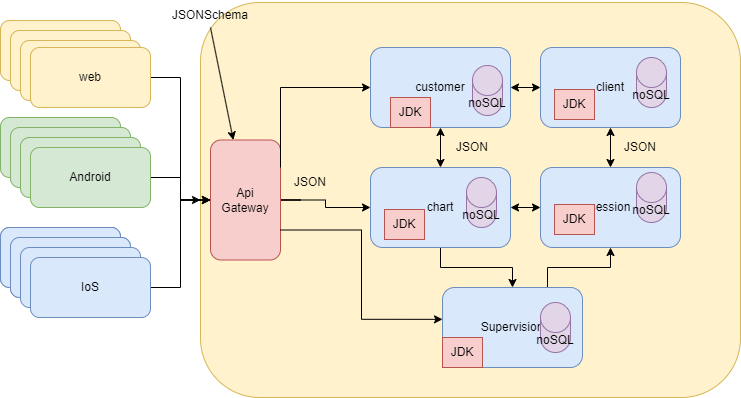

The diagram above was exported from draw.io. Its source (the exported page's mxGraphModel, read from the mxfile embedded in the PNG):
<mxGraphModel dx="1050" dy="513" grid="1" gridSize="10" guides="1" tooltips="1" connect="1" arrows="1" fold="1" page="1" pageScale="1" pageWidth="827" pageHeight="1169" math="0" shadow="0">
  <root>
    <mxCell id="0" />
    <mxCell id="1" parent="0" />
    <mxCell id="sw2_XqL7-v7P5fSM-gMO-1" value="web" style="rounded=1;whiteSpace=wrap;html=1;fillColor=#fff2cc;strokeColor=#d6b656;" parent="1" vertex="1">
      <mxGeometry x="80" y="83" width="120" height="60" as="geometry" />
    </mxCell>
    <mxCell id="sw2_XqL7-v7P5fSM-gMO-2" value="Android" style="rounded=1;whiteSpace=wrap;html=1;fillColor=#d5e8d4;strokeColor=#82b366;" parent="1" vertex="1">
      <mxGeometry x="80" y="180" width="120" height="60" as="geometry" />
    </mxCell>
    <mxCell id="sw2_XqL7-v7P5fSM-gMO-3" value="IoS" style="rounded=1;whiteSpace=wrap;html=1;fillColor=#dae8fc;strokeColor=#6c8ebf;" parent="1" vertex="1">
      <mxGeometry x="80" y="290" width="120" height="60" as="geometry" />
    </mxCell>
    <mxCell id="sw2_XqL7-v7P5fSM-gMO-4" value="" style="rounded=1;whiteSpace=wrap;html=1;fillColor=#fff2cc;strokeColor=#d6b656;" parent="1" vertex="1">
      <mxGeometry x="280" y="65" width="540" height="395" as="geometry" />
    </mxCell>
    <mxCell id="sw2_XqL7-v7P5fSM-gMO-35" style="edgeStyle=orthogonalEdgeStyle;rounded=0;orthogonalLoop=1;jettySize=auto;html=1;exitX=1;exitY=0.5;exitDx=0;exitDy=0;entryX=0;entryY=0.5;entryDx=0;entryDy=0;" parent="1" source="sw2_XqL7-v7P5fSM-gMO-5" target="sw2_XqL7-v7P5fSM-gMO-4" edge="1">
      <mxGeometry relative="1" as="geometry" />
    </mxCell>
    <mxCell id="LgUSORdgItEQXa_IDTJu-13" style="edgeStyle=orthogonalEdgeStyle;rounded=0;orthogonalLoop=1;jettySize=auto;html=1;exitX=1;exitY=0.5;exitDx=0;exitDy=0;entryX=0;entryY=0.5;entryDx=0;entryDy=0;" edge="1" parent="1" source="sw2_XqL7-v7P5fSM-gMO-5" target="sw2_XqL7-v7P5fSM-gMO-23">
      <mxGeometry relative="1" as="geometry" />
    </mxCell>
    <mxCell id="sw2_XqL7-v7P5fSM-gMO-5" value="Api Gateway" style="rounded=1;whiteSpace=wrap;html=1;fillColor=#f8cecc;strokeColor=#b85450;" parent="1" vertex="1">
      <mxGeometry x="290" y="202.5" width="70" height="120" as="geometry" />
    </mxCell>
    <mxCell id="sw2_XqL7-v7P5fSM-gMO-6" value="web" style="rounded=1;whiteSpace=wrap;html=1;fillColor=#fff2cc;strokeColor=#d6b656;" parent="1" vertex="1">
      <mxGeometry x="90" y="93" width="120" height="60" as="geometry" />
    </mxCell>
    <mxCell id="sw2_XqL7-v7P5fSM-gMO-7" value="web" style="rounded=1;whiteSpace=wrap;html=1;fillColor=#fff2cc;strokeColor=#d6b656;" parent="1" vertex="1">
      <mxGeometry x="100" y="103" width="120" height="60" as="geometry" />
    </mxCell>
    <mxCell id="sw2_XqL7-v7P5fSM-gMO-32" style="edgeStyle=orthogonalEdgeStyle;rounded=0;orthogonalLoop=1;jettySize=auto;html=1;exitX=1;exitY=0.5;exitDx=0;exitDy=0;entryX=0;entryY=0.5;entryDx=0;entryDy=0;" parent="1" source="sw2_XqL7-v7P5fSM-gMO-8" target="sw2_XqL7-v7P5fSM-gMO-5" edge="1">
      <mxGeometry relative="1" as="geometry" />
    </mxCell>
    <mxCell id="sw2_XqL7-v7P5fSM-gMO-8" value="web" style="rounded=1;whiteSpace=wrap;html=1;fillColor=#fff2cc;strokeColor=#d6b656;" parent="1" vertex="1">
      <mxGeometry x="110" y="110" width="120" height="60" as="geometry" />
    </mxCell>
    <mxCell id="sw2_XqL7-v7P5fSM-gMO-9" value="Android" style="rounded=1;whiteSpace=wrap;html=1;fillColor=#d5e8d4;strokeColor=#82b366;" parent="1" vertex="1">
      <mxGeometry x="90" y="190" width="120" height="60" as="geometry" />
    </mxCell>
    <mxCell id="sw2_XqL7-v7P5fSM-gMO-10" value="Android" style="rounded=1;whiteSpace=wrap;html=1;fillColor=#d5e8d4;strokeColor=#82b366;" parent="1" vertex="1">
      <mxGeometry x="100" y="200" width="120" height="60" as="geometry" />
    </mxCell>
    <mxCell id="sw2_XqL7-v7P5fSM-gMO-33" style="edgeStyle=orthogonalEdgeStyle;rounded=0;orthogonalLoop=1;jettySize=auto;html=1;exitX=1;exitY=0.5;exitDx=0;exitDy=0;entryX=0;entryY=0.5;entryDx=0;entryDy=0;" parent="1" source="sw2_XqL7-v7P5fSM-gMO-11" edge="1" target="sw2_XqL7-v7P5fSM-gMO-5">
      <mxGeometry relative="1" as="geometry">
        <mxPoint x="290" y="220" as="targetPoint" />
      </mxGeometry>
    </mxCell>
    <mxCell id="sw2_XqL7-v7P5fSM-gMO-11" value="Android" style="rounded=1;whiteSpace=wrap;html=1;fillColor=#d5e8d4;strokeColor=#82b366;" parent="1" vertex="1">
      <mxGeometry x="110" y="210" width="120" height="60" as="geometry" />
    </mxCell>
    <mxCell id="sw2_XqL7-v7P5fSM-gMO-12" value="IoS" style="rounded=1;whiteSpace=wrap;html=1;fillColor=#dae8fc;strokeColor=#6c8ebf;" parent="1" vertex="1">
      <mxGeometry x="90" y="300" width="120" height="60" as="geometry" />
    </mxCell>
    <mxCell id="sw2_XqL7-v7P5fSM-gMO-13" value="IoS" style="rounded=1;whiteSpace=wrap;html=1;fillColor=#dae8fc;strokeColor=#6c8ebf;" parent="1" vertex="1">
      <mxGeometry x="80" y="290" width="120" height="60" as="geometry" />
    </mxCell>
    <mxCell id="sw2_XqL7-v7P5fSM-gMO-14" value="IoS" style="rounded=1;whiteSpace=wrap;html=1;fillColor=#dae8fc;strokeColor=#6c8ebf;" parent="1" vertex="1">
      <mxGeometry x="90" y="300" width="120" height="60" as="geometry" />
    </mxCell>
    <mxCell id="sw2_XqL7-v7P5fSM-gMO-15" value="IoS" style="rounded=1;whiteSpace=wrap;html=1;fillColor=#dae8fc;strokeColor=#6c8ebf;" parent="1" vertex="1">
      <mxGeometry x="100" y="310" width="120" height="60" as="geometry" />
    </mxCell>
    <mxCell id="sw2_XqL7-v7P5fSM-gMO-34" style="edgeStyle=orthogonalEdgeStyle;rounded=0;orthogonalLoop=1;jettySize=auto;html=1;exitX=1;exitY=0.5;exitDx=0;exitDy=0;entryX=0;entryY=0.5;entryDx=0;entryDy=0;" parent="1" source="sw2_XqL7-v7P5fSM-gMO-16" target="sw2_XqL7-v7P5fSM-gMO-5" edge="1">
      <mxGeometry relative="1" as="geometry" />
    </mxCell>
    <mxCell id="sw2_XqL7-v7P5fSM-gMO-16" value="IoS" style="rounded=1;whiteSpace=wrap;html=1;fillColor=#dae8fc;strokeColor=#6c8ebf;" parent="1" vertex="1">
      <mxGeometry x="110" y="320" width="120" height="60" as="geometry" />
    </mxCell>
    <mxCell id="sw2_XqL7-v7P5fSM-gMO-17" value="customer" style="rounded=1;whiteSpace=wrap;html=1;fillColor=#dae8fc;strokeColor=#6c8ebf;" parent="1" vertex="1">
      <mxGeometry x="450" y="110" width="140" height="80" as="geometry" />
    </mxCell>
    <mxCell id="sw2_XqL7-v7P5fSM-gMO-18" value="noSQL" style="shape=cylinder3;whiteSpace=wrap;html=1;boundedLbl=1;backgroundOutline=1;size=15;fillColor=#e1d5e7;strokeColor=#9673a6;" parent="1" vertex="1">
      <mxGeometry x="552" y="128" width="30" height="50" as="geometry" />
    </mxCell>
    <mxCell id="sw2_XqL7-v7P5fSM-gMO-21" value="JDK" style="rounded=0;whiteSpace=wrap;html=1;fillColor=#f8cecc;strokeColor=#b85450;" parent="1" vertex="1">
      <mxGeometry x="470" y="160" width="40" height="30" as="geometry" />
    </mxCell>
    <mxCell id="LgUSORdgItEQXa_IDTJu-5" style="edgeStyle=orthogonalEdgeStyle;rounded=0;orthogonalLoop=1;jettySize=auto;html=1;exitX=0.5;exitY=1;exitDx=0;exitDy=0;" edge="1" parent="1" source="sw2_XqL7-v7P5fSM-gMO-23" target="LgUSORdgItEQXa_IDTJu-1">
      <mxGeometry relative="1" as="geometry" />
    </mxCell>
    <mxCell id="sw2_XqL7-v7P5fSM-gMO-23" value="chart" style="rounded=1;whiteSpace=wrap;html=1;fillColor=#dae8fc;strokeColor=#6c8ebf;" parent="1" vertex="1">
      <mxGeometry x="450" y="230" width="140" height="80" as="geometry" />
    </mxCell>
    <mxCell id="sw2_XqL7-v7P5fSM-gMO-24" value="noSQL" style="shape=cylinder3;whiteSpace=wrap;html=1;boundedLbl=1;backgroundOutline=1;size=15;fillColor=#e1d5e7;strokeColor=#9673a6;" parent="1" vertex="1">
      <mxGeometry x="546" y="240" width="30" height="50" as="geometry" />
    </mxCell>
    <mxCell id="sw2_XqL7-v7P5fSM-gMO-25" value="JDK" style="rounded=0;whiteSpace=wrap;html=1;fillColor=#f8cecc;strokeColor=#b85450;" parent="1" vertex="1">
      <mxGeometry x="464" y="272" width="40" height="30" as="geometry" />
    </mxCell>
    <mxCell id="sw2_XqL7-v7P5fSM-gMO-26" value="client" style="rounded=1;whiteSpace=wrap;html=1;fillColor=#dae8fc;strokeColor=#6c8ebf;" parent="1" vertex="1">
      <mxGeometry x="620" y="110" width="140" height="80" as="geometry" />
    </mxCell>
    <mxCell id="sw2_XqL7-v7P5fSM-gMO-27" value="noSQL" style="shape=cylinder3;whiteSpace=wrap;html=1;boundedLbl=1;backgroundOutline=1;size=15;fillColor=#e1d5e7;strokeColor=#9673a6;" parent="1" vertex="1">
      <mxGeometry x="716" y="120" width="30" height="50" as="geometry" />
    </mxCell>
    <mxCell id="sw2_XqL7-v7P5fSM-gMO-28" value="JDK" style="rounded=0;whiteSpace=wrap;html=1;fillColor=#f8cecc;strokeColor=#b85450;" parent="1" vertex="1">
      <mxGeometry x="634" y="152" width="40" height="30" as="geometry" />
    </mxCell>
    <mxCell id="sw2_XqL7-v7P5fSM-gMO-29" value="session" style="rounded=1;whiteSpace=wrap;html=1;fillColor=#dae8fc;strokeColor=#6c8ebf;" parent="1" vertex="1">
      <mxGeometry x="620" y="230" width="140" height="80" as="geometry" />
    </mxCell>
    <mxCell id="sw2_XqL7-v7P5fSM-gMO-30" value="noSQL" style="shape=cylinder3;whiteSpace=wrap;html=1;boundedLbl=1;backgroundOutline=1;size=15;fillColor=#e1d5e7;strokeColor=#9673a6;" parent="1" vertex="1">
      <mxGeometry x="716" y="235" width="30" height="50" as="geometry" />
    </mxCell>
    <mxCell id="sw2_XqL7-v7P5fSM-gMO-31" value="JDK" style="rounded=0;whiteSpace=wrap;html=1;fillColor=#f8cecc;strokeColor=#b85450;" parent="1" vertex="1">
      <mxGeometry x="634" y="267" width="40" height="30" as="geometry" />
    </mxCell>
    <mxCell id="sw2_XqL7-v7P5fSM-gMO-36" value="" style="endArrow=classic;startArrow=classic;html=1;rounded=0;exitX=0.5;exitY=1;exitDx=0;exitDy=0;entryX=0.5;entryY=0;entryDx=0;entryDy=0;" parent="1" source="sw2_XqL7-v7P5fSM-gMO-17" target="sw2_XqL7-v7P5fSM-gMO-23" edge="1">
      <mxGeometry width="50" height="50" relative="1" as="geometry">
        <mxPoint x="390" y="290" as="sourcePoint" />
        <mxPoint x="440" y="240" as="targetPoint" />
      </mxGeometry>
    </mxCell>
    <mxCell id="sw2_XqL7-v7P5fSM-gMO-37" value="" style="endArrow=classic;startArrow=classic;html=1;rounded=0;exitX=1;exitY=0.5;exitDx=0;exitDy=0;" parent="1" source="sw2_XqL7-v7P5fSM-gMO-23" target="sw2_XqL7-v7P5fSM-gMO-29" edge="1">
      <mxGeometry width="50" height="50" relative="1" as="geometry">
        <mxPoint x="390" y="290" as="sourcePoint" />
        <mxPoint x="440" y="240" as="targetPoint" />
      </mxGeometry>
    </mxCell>
    <mxCell id="sw2_XqL7-v7P5fSM-gMO-38" value="" style="endArrow=classic;startArrow=classic;html=1;rounded=0;exitX=0.5;exitY=0;exitDx=0;exitDy=0;entryX=0.5;entryY=1;entryDx=0;entryDy=0;" parent="1" source="sw2_XqL7-v7P5fSM-gMO-29" target="sw2_XqL7-v7P5fSM-gMO-26" edge="1">
      <mxGeometry width="50" height="50" relative="1" as="geometry">
        <mxPoint x="390" y="290" as="sourcePoint" />
        <mxPoint x="440" y="240" as="targetPoint" />
      </mxGeometry>
    </mxCell>
    <mxCell id="sw2_XqL7-v7P5fSM-gMO-39" value="" style="endArrow=classic;startArrow=classic;html=1;rounded=0;exitX=0;exitY=0.5;exitDx=0;exitDy=0;entryX=1;entryY=0.5;entryDx=0;entryDy=0;" parent="1" source="sw2_XqL7-v7P5fSM-gMO-26" target="sw2_XqL7-v7P5fSM-gMO-17" edge="1">
      <mxGeometry width="50" height="50" relative="1" as="geometry">
        <mxPoint x="390" y="290" as="sourcePoint" />
        <mxPoint x="440" y="240" as="targetPoint" />
      </mxGeometry>
    </mxCell>
    <mxCell id="LgUSORdgItEQXa_IDTJu-12" style="edgeStyle=orthogonalEdgeStyle;rounded=0;orthogonalLoop=1;jettySize=auto;html=1;exitX=0;exitY=0;exitDx=0;exitDy=0;entryX=0;entryY=0.5;entryDx=0;entryDy=0;" edge="1" parent="1" source="sw2_XqL7-v7P5fSM-gMO-40" target="sw2_XqL7-v7P5fSM-gMO-17">
      <mxGeometry relative="1" as="geometry" />
    </mxCell>
    <mxCell id="sw2_XqL7-v7P5fSM-gMO-40" value="JSON" style="text;html=1;strokeColor=none;fillColor=none;align=center;verticalAlign=middle;whiteSpace=wrap;rounded=0;" parent="1" vertex="1">
      <mxGeometry x="360" y="230" width="60" height="30" as="geometry" />
    </mxCell>
    <mxCell id="sw2_XqL7-v7P5fSM-gMO-41" value="JSON" style="text;html=1;strokeColor=none;fillColor=none;align=center;verticalAlign=middle;whiteSpace=wrap;rounded=0;" parent="1" vertex="1">
      <mxGeometry x="522" y="195" width="60" height="30" as="geometry" />
    </mxCell>
    <mxCell id="sw2_XqL7-v7P5fSM-gMO-42" value="JSON" style="text;html=1;strokeColor=none;fillColor=none;align=center;verticalAlign=middle;whiteSpace=wrap;rounded=0;" parent="1" vertex="1">
      <mxGeometry x="690" y="195" width="60" height="30" as="geometry" />
    </mxCell>
    <mxCell id="LgUSORdgItEQXa_IDTJu-6" style="edgeStyle=orthogonalEdgeStyle;rounded=0;orthogonalLoop=1;jettySize=auto;html=1;exitX=0.75;exitY=0;exitDx=0;exitDy=0;" edge="1" parent="1" source="LgUSORdgItEQXa_IDTJu-1" target="sw2_XqL7-v7P5fSM-gMO-29">
      <mxGeometry relative="1" as="geometry" />
    </mxCell>
    <mxCell id="LgUSORdgItEQXa_IDTJu-1" value="Supervision" style="rounded=1;whiteSpace=wrap;html=1;fillColor=#dae8fc;strokeColor=#6c8ebf;" vertex="1" parent="1">
      <mxGeometry x="522" y="350" width="140" height="80" as="geometry" />
    </mxCell>
    <mxCell id="LgUSORdgItEQXa_IDTJu-2" value="JDK" style="rounded=0;whiteSpace=wrap;html=1;fillColor=#f8cecc;strokeColor=#b85450;" vertex="1" parent="1">
      <mxGeometry x="522" y="400" width="40" height="30" as="geometry" />
    </mxCell>
    <mxCell id="LgUSORdgItEQXa_IDTJu-3" value="noSQL" style="shape=cylinder3;whiteSpace=wrap;html=1;boundedLbl=1;backgroundOutline=1;size=15;fillColor=#e1d5e7;strokeColor=#9673a6;" vertex="1" parent="1">
      <mxGeometry x="620" y="365" width="30" height="50" as="geometry" />
    </mxCell>
    <mxCell id="LgUSORdgItEQXa_IDTJu-7" value="" style="endArrow=classic;html=1;rounded=0;" edge="1" parent="1" target="sw2_XqL7-v7P5fSM-gMO-5">
      <mxGeometry width="50" height="50" relative="1" as="geometry">
        <mxPoint x="290" y="90" as="sourcePoint" />
        <mxPoint x="440" y="200" as="targetPoint" />
      </mxGeometry>
    </mxCell>
    <mxCell id="LgUSORdgItEQXa_IDTJu-8" value="JSONSchema" style="text;html=1;strokeColor=none;fillColor=none;align=center;verticalAlign=middle;whiteSpace=wrap;rounded=0;" vertex="1" parent="1">
      <mxGeometry x="260" y="63" width="60" height="30" as="geometry" />
    </mxCell>
    <mxCell id="LgUSORdgItEQXa_IDTJu-14" style="edgeStyle=orthogonalEdgeStyle;rounded=0;orthogonalLoop=1;jettySize=auto;html=1;exitX=1;exitY=0.75;exitDx=0;exitDy=0;entryX=0;entryY=0.398;entryDx=0;entryDy=0;entryPerimeter=0;" edge="1" parent="1" source="sw2_XqL7-v7P5fSM-gMO-5" target="LgUSORdgItEQXa_IDTJu-1">
      <mxGeometry relative="1" as="geometry" />
    </mxCell>
  </root>
</mxGraphModel>